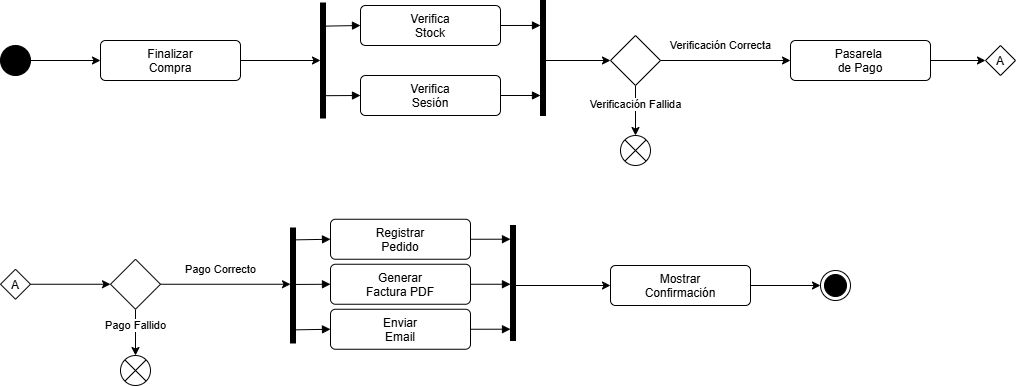

The diagram above was exported from draw.io. Its source (the exported page's mxGraphModel, read from the mxfile embedded in the PNG):
<mxGraphModel dx="555" dy="649" grid="1" gridSize="10" guides="1" tooltips="1" connect="1" arrows="1" fold="1" page="1" pageScale="1" pageWidth="1169" pageHeight="827" math="0" shadow="0">
  <root>
    <mxCell id="0" />
    <mxCell id="1" parent="0" />
    <mxCell id="6" style="edgeStyle=none;html=1;exitX=1;exitY=0.5;exitDx=0;exitDy=0;entryX=0;entryY=0.5;entryDx=0;entryDy=0;" edge="1" parent="1" source="2" target="7">
      <mxGeometry relative="1" as="geometry">
        <mxPoint x="180" y="225" as="targetPoint" />
      </mxGeometry>
    </mxCell>
    <mxCell id="2" value="" style="ellipse;fillColor=strokeColor;html=1;" vertex="1" parent="1">
      <mxGeometry x="80" y="210" width="30" height="30" as="geometry" />
    </mxCell>
    <mxCell id="9" style="edgeStyle=none;html=1;exitX=1;exitY=0.5;exitDx=0;exitDy=0;" edge="1" parent="1" source="7" target="8">
      <mxGeometry relative="1" as="geometry" />
    </mxCell>
    <mxCell id="7" value="Finalizar&lt;div&gt;Compra&lt;/div&gt;" style="html=1;align=center;verticalAlign=top;rounded=1;absoluteArcSize=1;arcSize=10;dashed=0;whiteSpace=wrap;" vertex="1" parent="1">
      <mxGeometry x="180" y="205" width="140" height="40" as="geometry" />
    </mxCell>
    <mxCell id="8" value="" style="html=1;points=[];perimeter=orthogonalPerimeter;fillColor=strokeColor;" vertex="1" parent="1">
      <mxGeometry x="400" y="167.5" width="5" height="115" as="geometry" />
    </mxCell>
    <mxCell id="12" value="Verifica&lt;div&gt;Stock&lt;/div&gt;" style="html=1;align=center;verticalAlign=top;rounded=1;absoluteArcSize=1;arcSize=10;dashed=0;whiteSpace=wrap;" vertex="1" parent="1">
      <mxGeometry x="440" y="170" width="140" height="40" as="geometry" />
    </mxCell>
    <mxCell id="16" value="" style="html=1;verticalAlign=bottom;labelBackgroundColor=none;endArrow=block;endFill=1;exitX=0.733;exitY=0.201;exitDx=0;exitDy=0;exitPerimeter=0;entryX=0;entryY=0.5;entryDx=0;entryDy=0;" edge="1" parent="1" source="8" target="12">
      <mxGeometry width="160" relative="1" as="geometry">
        <mxPoint x="430" y="260" as="sourcePoint" />
        <mxPoint x="590" y="260" as="targetPoint" />
      </mxGeometry>
    </mxCell>
    <mxCell id="17" value="Verifica&lt;div&gt;Sesión&lt;/div&gt;" style="html=1;align=center;verticalAlign=top;rounded=1;absoluteArcSize=1;arcSize=10;dashed=0;whiteSpace=wrap;" vertex="1" parent="1">
      <mxGeometry x="440" y="240" width="140" height="40" as="geometry" />
    </mxCell>
    <mxCell id="18" value="" style="html=1;verticalAlign=bottom;labelBackgroundColor=none;endArrow=block;endFill=1;exitX=1;exitY=0.806;exitDx=0;exitDy=0;exitPerimeter=0;entryX=0;entryY=0.5;entryDx=0;entryDy=0;" edge="1" parent="1" target="17" source="8">
      <mxGeometry width="160" relative="1" as="geometry">
        <mxPoint x="405" y="251" as="sourcePoint" />
        <mxPoint x="592" y="320" as="targetPoint" />
      </mxGeometry>
    </mxCell>
    <mxCell id="19" value="" style="html=1;verticalAlign=bottom;labelBackgroundColor=none;endArrow=block;endFill=1;exitX=1;exitY=0.5;exitDx=0;exitDy=0;entryX=0;entryY=0.217;entryDx=0;entryDy=0;entryPerimeter=0;" edge="1" parent="1" source="12" target="21">
      <mxGeometry width="160" relative="1" as="geometry">
        <mxPoint x="590" y="206" as="sourcePoint" />
        <mxPoint x="620" y="190" as="targetPoint" />
      </mxGeometry>
    </mxCell>
    <mxCell id="20" value="" style="html=1;verticalAlign=bottom;labelBackgroundColor=none;endArrow=block;endFill=1;exitX=1;exitY=0.5;exitDx=0;exitDy=0;entryX=0;entryY=0.826;entryDx=0;entryDy=0;entryPerimeter=0;" edge="1" parent="1" source="17" target="21">
      <mxGeometry width="160" relative="1" as="geometry">
        <mxPoint x="591" y="274" as="sourcePoint" />
        <mxPoint x="620" y="260" as="targetPoint" />
      </mxGeometry>
    </mxCell>
    <mxCell id="23" style="edgeStyle=none;html=1;entryX=0;entryY=0.5;entryDx=0;entryDy=0;" edge="1" parent="1" source="21" target="22">
      <mxGeometry relative="1" as="geometry" />
    </mxCell>
    <mxCell id="21" value="" style="html=1;points=[];perimeter=orthogonalPerimeter;fillColor=strokeColor;" vertex="1" parent="1">
      <mxGeometry x="620" y="165" width="5" height="115" as="geometry" />
    </mxCell>
    <mxCell id="25" style="edgeStyle=none;html=1;exitX=0.5;exitY=1;exitDx=0;exitDy=0;entryX=0.5;entryY=0;entryDx=0;entryDy=0;" edge="1" parent="1" source="22" target="24">
      <mxGeometry relative="1" as="geometry" />
    </mxCell>
    <mxCell id="26" value="Verificación Fallida" style="edgeLabel;html=1;align=center;verticalAlign=middle;resizable=0;points=[];" vertex="1" connectable="0" parent="25">
      <mxGeometry x="0.26" y="4" relative="1" as="geometry">
        <mxPoint x="-4" y="-13" as="offset" />
      </mxGeometry>
    </mxCell>
    <mxCell id="28" style="edgeStyle=none;html=1;exitX=1;exitY=0.5;exitDx=0;exitDy=0;entryX=0;entryY=0.5;entryDx=0;entryDy=0;" edge="1" parent="1" source="22" target="27">
      <mxGeometry relative="1" as="geometry" />
    </mxCell>
    <mxCell id="29" value="Verificación Correcta" style="edgeLabel;html=1;align=center;verticalAlign=middle;resizable=0;points=[];" vertex="1" connectable="0" parent="28">
      <mxGeometry x="0.4" y="-1" relative="1" as="geometry">
        <mxPoint x="-31" y="-16" as="offset" />
      </mxGeometry>
    </mxCell>
    <mxCell id="22" value="" style="rhombus;" vertex="1" parent="1">
      <mxGeometry x="690" y="200" width="50" height="50" as="geometry" />
    </mxCell>
    <mxCell id="24" value="" style="shape=sumEllipse;perimeter=ellipsePerimeter;html=1;backgroundOutline=1;" vertex="1" parent="1">
      <mxGeometry x="700" y="300" width="30" height="30" as="geometry" />
    </mxCell>
    <mxCell id="30" style="edgeStyle=none;html=1;exitX=1;exitY=0.5;exitDx=0;exitDy=0;" edge="1" parent="1" source="27" target="31">
      <mxGeometry relative="1" as="geometry">
        <mxPoint x="1080" y="225" as="targetPoint" />
      </mxGeometry>
    </mxCell>
    <mxCell id="27" value="Pasarela&amp;nbsp;&lt;div&gt;de Pago&lt;/div&gt;" style="html=1;align=center;verticalAlign=top;rounded=1;absoluteArcSize=1;arcSize=10;dashed=0;whiteSpace=wrap;" vertex="1" parent="1">
      <mxGeometry x="870" y="205" width="140" height="40" as="geometry" />
    </mxCell>
    <mxCell id="31" value="A" style="rhombus;" vertex="1" parent="1">
      <mxGeometry x="1065" y="210" width="30" height="30" as="geometry" />
    </mxCell>
    <mxCell id="32" value="A" style="rhombus;" vertex="1" parent="1">
      <mxGeometry x="80" y="433.75" width="30" height="30" as="geometry" />
    </mxCell>
    <mxCell id="33" style="edgeStyle=none;html=1;exitX=0.5;exitY=1;exitDx=0;exitDy=0;entryX=0.5;entryY=0;entryDx=0;entryDy=0;" edge="1" parent="1" source="37" target="38">
      <mxGeometry relative="1" as="geometry" />
    </mxCell>
    <mxCell id="34" value="Pago Fallido" style="edgeLabel;html=1;align=center;verticalAlign=middle;resizable=0;points=[];" vertex="1" connectable="0" parent="33">
      <mxGeometry x="0.26" y="4" relative="1" as="geometry">
        <mxPoint x="-4" y="-13" as="offset" />
      </mxGeometry>
    </mxCell>
    <mxCell id="35" style="edgeStyle=none;html=1;exitX=1;exitY=0.5;exitDx=0;exitDy=0;entryX=0;entryY=0.5;entryDx=0;entryDy=0;" edge="1" parent="1" source="37">
      <mxGeometry relative="1" as="geometry">
        <mxPoint x="370" y="448.75" as="targetPoint" />
      </mxGeometry>
    </mxCell>
    <mxCell id="36" value="Pago Correcto" style="edgeLabel;html=1;align=center;verticalAlign=middle;resizable=0;points=[];" vertex="1" connectable="0" parent="35">
      <mxGeometry x="0.4" y="-1" relative="1" as="geometry">
        <mxPoint x="-31" y="-16" as="offset" />
      </mxGeometry>
    </mxCell>
    <mxCell id="37" value="" style="rhombus;" vertex="1" parent="1">
      <mxGeometry x="190" y="423.75" width="50" height="50" as="geometry" />
    </mxCell>
    <mxCell id="38" value="" style="shape=sumEllipse;perimeter=ellipsePerimeter;html=1;backgroundOutline=1;" vertex="1" parent="1">
      <mxGeometry x="200" y="520" width="30" height="30" as="geometry" />
    </mxCell>
    <mxCell id="39" style="edgeStyle=none;html=1;exitX=1;exitY=0.5;exitDx=0;exitDy=0;entryX=0;entryY=0.5;entryDx=0;entryDy=0;" edge="1" parent="1" source="32" target="37">
      <mxGeometry relative="1" as="geometry" />
    </mxCell>
    <mxCell id="40" value="" style="html=1;points=[];perimeter=orthogonalPerimeter;fillColor=strokeColor;" vertex="1" parent="1">
      <mxGeometry x="370" y="392.5" width="5" height="115" as="geometry" />
    </mxCell>
    <mxCell id="41" value="Registrar&lt;div&gt;Pedido&lt;/div&gt;" style="html=1;align=center;verticalAlign=top;rounded=1;absoluteArcSize=1;arcSize=10;dashed=0;whiteSpace=wrap;" vertex="1" parent="1">
      <mxGeometry x="410" y="383.75" width="140" height="40" as="geometry" />
    </mxCell>
    <mxCell id="42" value="" style="html=1;verticalAlign=bottom;labelBackgroundColor=none;endArrow=block;endFill=1;exitX=0.733;exitY=0.201;exitDx=0;exitDy=0;exitPerimeter=0;entryX=0;entryY=0.5;entryDx=0;entryDy=0;" edge="1" parent="1" target="41">
      <mxGeometry width="160" relative="1" as="geometry">
        <mxPoint x="373.66499999999996" y="404.365" as="sourcePoint" />
        <mxPoint x="560" y="473.75" as="targetPoint" />
      </mxGeometry>
    </mxCell>
    <mxCell id="43" value="Generar&lt;div&gt;Factura PDF&lt;/div&gt;" style="html=1;align=center;verticalAlign=top;rounded=1;absoluteArcSize=1;arcSize=10;dashed=0;whiteSpace=wrap;" vertex="1" parent="1">
      <mxGeometry x="410" y="428.75" width="140" height="40" as="geometry" />
    </mxCell>
    <mxCell id="44" value="" style="html=1;verticalAlign=bottom;labelBackgroundColor=none;endArrow=block;endFill=1;exitX=1;exitY=0.806;exitDx=0;exitDy=0;exitPerimeter=0;entryX=0;entryY=0.5;entryDx=0;entryDy=0;" edge="1" parent="1" target="43">
      <mxGeometry width="160" relative="1" as="geometry">
        <mxPoint x="375" y="448.94000000000005" as="sourcePoint" />
        <mxPoint x="562" y="508.75" as="targetPoint" />
      </mxGeometry>
    </mxCell>
    <mxCell id="45" value="" style="html=1;verticalAlign=bottom;labelBackgroundColor=none;endArrow=block;endFill=1;exitX=1;exitY=0.5;exitDx=0;exitDy=0;entryX=0;entryY=0.217;entryDx=0;entryDy=0;entryPerimeter=0;" edge="1" parent="1" source="41">
      <mxGeometry width="160" relative="1" as="geometry">
        <mxPoint x="560" y="419.75" as="sourcePoint" />
        <mxPoint x="590" y="403.7049999999999" as="targetPoint" />
      </mxGeometry>
    </mxCell>
    <mxCell id="46" value="" style="html=1;verticalAlign=bottom;labelBackgroundColor=none;endArrow=block;endFill=1;exitX=1;exitY=0.5;exitDx=0;exitDy=0;entryX=0;entryY=0.826;entryDx=0;entryDy=0;entryPerimeter=0;" edge="1" parent="1" source="43">
      <mxGeometry width="160" relative="1" as="geometry">
        <mxPoint x="561" y="462.75" as="sourcePoint" />
        <mxPoint x="590" y="448.74" as="targetPoint" />
      </mxGeometry>
    </mxCell>
    <mxCell id="52" style="edgeStyle=none;html=1;entryX=0;entryY=0.5;entryDx=0;entryDy=0;" edge="1" parent="1" source="47" target="51">
      <mxGeometry relative="1" as="geometry" />
    </mxCell>
    <mxCell id="47" value="" style="html=1;points=[];perimeter=orthogonalPerimeter;fillColor=strokeColor;" vertex="1" parent="1">
      <mxGeometry x="590" y="390" width="5" height="115" as="geometry" />
    </mxCell>
    <mxCell id="48" value="Enviar&lt;div&gt;Email&lt;/div&gt;" style="html=1;align=center;verticalAlign=top;rounded=1;absoluteArcSize=1;arcSize=10;dashed=0;whiteSpace=wrap;" vertex="1" parent="1">
      <mxGeometry x="410" y="473.75" width="140" height="40" as="geometry" />
    </mxCell>
    <mxCell id="49" value="" style="html=1;verticalAlign=bottom;labelBackgroundColor=none;endArrow=block;endFill=1;exitX=0.733;exitY=0.201;exitDx=0;exitDy=0;exitPerimeter=0;entryX=0;entryY=0.5;entryDx=0;entryDy=0;" edge="1" parent="1" target="48">
      <mxGeometry width="160" relative="1" as="geometry">
        <mxPoint x="373.66499999999996" y="494.365" as="sourcePoint" />
        <mxPoint x="560" y="563.75" as="targetPoint" />
      </mxGeometry>
    </mxCell>
    <mxCell id="50" value="" style="html=1;verticalAlign=bottom;labelBackgroundColor=none;endArrow=block;endFill=1;exitX=1;exitY=0.5;exitDx=0;exitDy=0;entryX=0;entryY=0.217;entryDx=0;entryDy=0;entryPerimeter=0;" edge="1" parent="1" source="48">
      <mxGeometry width="160" relative="1" as="geometry">
        <mxPoint x="560" y="509.75" as="sourcePoint" />
        <mxPoint x="590" y="493.7049999999999" as="targetPoint" />
      </mxGeometry>
    </mxCell>
    <mxCell id="54" style="edgeStyle=none;html=1;exitX=1;exitY=0.5;exitDx=0;exitDy=0;entryX=0;entryY=0.5;entryDx=0;entryDy=0;" edge="1" parent="1" source="51" target="53">
      <mxGeometry relative="1" as="geometry" />
    </mxCell>
    <mxCell id="51" value="Mostrar&lt;div&gt;Confirmación&lt;/div&gt;" style="html=1;align=center;verticalAlign=top;rounded=1;absoluteArcSize=1;arcSize=10;dashed=0;whiteSpace=wrap;" vertex="1" parent="1">
      <mxGeometry x="690" y="430" width="140" height="40" as="geometry" />
    </mxCell>
    <mxCell id="53" value="" style="ellipse;html=1;shape=endState;fillColor=strokeColor;" vertex="1" parent="1">
      <mxGeometry x="900" y="435" width="30" height="30" as="geometry" />
    </mxCell>
  </root>
</mxGraphModel>